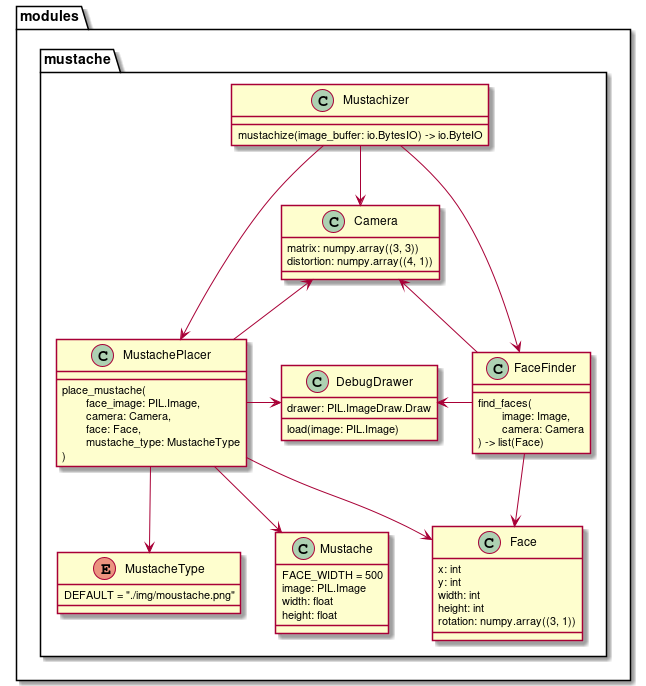

The diagram above was rendered by PlantUML. Its source (embedded in the PNG):
@startuml

package modules {

    package mustache {
        class Mustachizer {
            mustachize(image_buffer: io.BytesIO) -> io.ByteIO
        }

        class MustachePlacer {
            place_mustache(\n\tface_image: PIL.Image,\n\tcamera: Camera,\n\tface: Face,\n\tmustache_type: MustacheType\n)
        }

        class Mustache {
            FACE_WIDTH = 500
            image: PIL.Image
            width: float
            height: float
        }

        enum MustacheType {
            DEFAULT = "./img/moustache.png"
        }

        class FaceFinder {
            find_faces(\n\timage: Image,\n\tcamera: Camera\n) -> list(Face)
        }

        class Face {
            x: int
            y: int
            width: int
            height: int
            {field}rotation: numpy.array((3, 1))
        }

        class Camera {
            {field}matrix: numpy.array((3, 3))
            {field}distortion: numpy.array((4, 1))
        }

        class DebugDrawer {
            load(image: PIL.Image)
            drawer: PIL.ImageDraw.Draw
        }

        Mustachizer --> MustachePlacer
        Mustachizer --> Camera
        Mustachizer --> FaceFinder

        MustachePlacer --> Mustache
        MustachePlacer --> MustacheType
        MustachePlacer -> DebugDrawer
        MustachePlacer --> Face
        Camera <-- MustachePlacer

        FaceFinder --> Face
        DebugDrawer <- FaceFinder
        Camera <-- FaceFinder
    }

}

@enduml